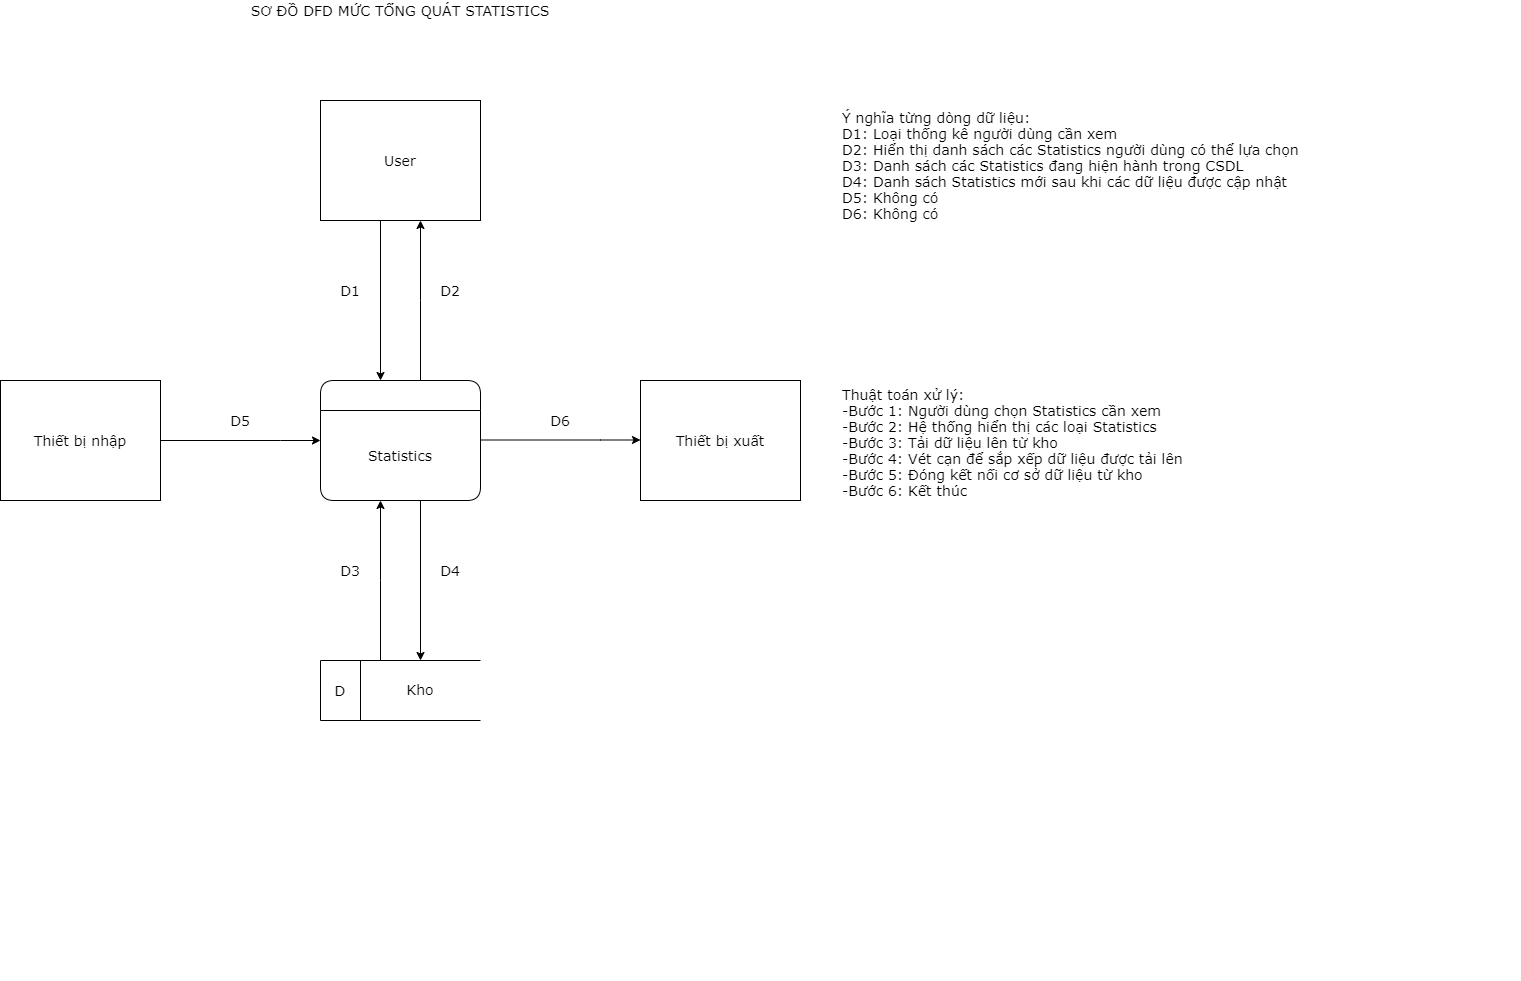

The diagram above was exported from draw.io. Its source (the exported page's mxGraphModel, read from the mxfile embedded in the PNG):
<mxGraphModel dx="990" dy="1435" grid="1" gridSize="10" guides="1" tooltips="1" connect="1" arrows="1" fold="1" page="1" pageScale="1" pageWidth="1100" pageHeight="850" background="#ffffff" math="0" shadow="0">
  <root>
    <mxCell id="0" />
    <mxCell id="1" parent="0" />
    <mxCell id="i2azutv44Q8Xg9HqRan4-5" style="edgeStyle=orthogonalEdgeStyle;rounded=0;orthogonalLoop=1;jettySize=auto;html=1;" parent="1" source="BAadgR6sB740Vuv3uBxL-2" target="BAadgR6sB740Vuv3uBxL-3" edge="1">
      <mxGeometry relative="1" as="geometry">
        <mxPoint x="420" y="20" as="targetPoint" />
        <Array as="points">
          <mxPoint x="420" y="80" />
          <mxPoint x="420" y="80" />
        </Array>
      </mxGeometry>
    </mxCell>
    <mxCell id="BAadgR6sB740Vuv3uBxL-2" value="" style="swimlane;childLayout=stackLayout;horizontal=1;startSize=30;horizontalStack=0;rounded=1;fontSize=14;fontStyle=0;strokeWidth=1;resizeParent=0;resizeLast=1;shadow=0;dashed=0;align=center;" parent="1" vertex="1">
      <mxGeometry x="320" y="160" width="160" height="120" as="geometry" />
    </mxCell>
    <mxCell id="i2azutv44Q8Xg9HqRan4-12" value="&lt;font face=&quot;Verdana&quot;&gt;&lt;span style=&quot;font-size: 14px&quot;&gt;Statistics&lt;/span&gt;&lt;/font&gt;" style="text;html=1;strokeColor=none;fillColor=none;align=center;verticalAlign=middle;whiteSpace=wrap;rounded=0;" parent="BAadgR6sB740Vuv3uBxL-2" vertex="1">
      <mxGeometry y="30" width="160" height="90" as="geometry" />
    </mxCell>
    <mxCell id="i2azutv44Q8Xg9HqRan4-4" style="edgeStyle=orthogonalEdgeStyle;rounded=0;orthogonalLoop=1;jettySize=auto;html=1;" parent="1" source="BAadgR6sB740Vuv3uBxL-3" edge="1">
      <mxGeometry relative="1" as="geometry">
        <mxPoint x="380" y="160" as="targetPoint" />
        <Array as="points">
          <mxPoint x="380" y="160" />
        </Array>
      </mxGeometry>
    </mxCell>
    <mxCell id="BAadgR6sB740Vuv3uBxL-3" value="&lt;font face=&quot;Verdana&quot; style=&quot;font-size: 14px&quot;&gt;User&lt;/font&gt;" style="rounded=0;whiteSpace=wrap;html=1;" parent="1" vertex="1">
      <mxGeometry x="320" y="-120" width="160" height="120" as="geometry" />
    </mxCell>
    <mxCell id="i2azutv44Q8Xg9HqRan4-1" value="&lt;font face=&quot;Verdana&quot; style=&quot;font-size: 14px&quot;&gt;Thiết bị nhập&lt;/font&gt;" style="rounded=0;whiteSpace=wrap;html=1;" parent="1" vertex="1">
      <mxGeometry y="160" width="160" height="120" as="geometry" />
    </mxCell>
    <mxCell id="i2azutv44Q8Xg9HqRan4-2" value="&lt;font style=&quot;font-size: 14px&quot; face=&quot;Verdana&quot;&gt;Thiết bị xuất&lt;/font&gt;" style="rounded=0;whiteSpace=wrap;html=1;" parent="1" vertex="1">
      <mxGeometry x="640" y="160" width="160" height="120" as="geometry" />
    </mxCell>
    <mxCell id="i2azutv44Q8Xg9HqRan4-7" value="" style="strokeWidth=1;html=1;shape=mxgraph.flowchart.annotation_1;align=left;pointerEvents=1;" parent="1" vertex="1">
      <mxGeometry x="320" y="440" width="160" height="60" as="geometry" />
    </mxCell>
    <mxCell id="i2azutv44Q8Xg9HqRan4-9" value="" style="endArrow=none;html=1;" parent="1" edge="1">
      <mxGeometry width="50" height="50" relative="1" as="geometry">
        <mxPoint x="360" y="500" as="sourcePoint" />
        <mxPoint x="360" y="440" as="targetPoint" />
      </mxGeometry>
    </mxCell>
    <mxCell id="i2azutv44Q8Xg9HqRan4-10" value="&lt;span style=&quot;font-size: 14px&quot;&gt;&lt;font style=&quot;font-size: 14px&quot;&gt;&lt;font style=&quot;vertical-align: inherit&quot;&gt;&lt;font style=&quot;vertical-align: inherit&quot;&gt;D&lt;/font&gt;&lt;/font&gt;&lt;/font&gt;&lt;/span&gt;" style="text;html=1;strokeColor=none;fillColor=none;align=center;verticalAlign=middle;whiteSpace=wrap;rounded=0;fontSize=14;fontFamily=Verdana;fontStyle=0" parent="1" vertex="1">
      <mxGeometry x="330" y="460" width="20" height="20" as="geometry" />
    </mxCell>
    <mxCell id="i2azutv44Q8Xg9HqRan4-13" style="edgeStyle=orthogonalEdgeStyle;rounded=0;orthogonalLoop=1;jettySize=auto;html=1;" parent="1" edge="1">
      <mxGeometry relative="1" as="geometry">
        <mxPoint x="420" y="280" as="sourcePoint" />
        <mxPoint x="420" y="440" as="targetPoint" />
        <Array as="points">
          <mxPoint x="420" y="440" />
        </Array>
      </mxGeometry>
    </mxCell>
    <mxCell id="i2azutv44Q8Xg9HqRan4-14" style="edgeStyle=orthogonalEdgeStyle;rounded=0;orthogonalLoop=1;jettySize=auto;html=1;" parent="1" edge="1">
      <mxGeometry relative="1" as="geometry">
        <mxPoint x="380" y="440" as="sourcePoint" />
        <mxPoint x="380" y="280" as="targetPoint" />
        <Array as="points">
          <mxPoint x="380" y="360" />
          <mxPoint x="380" y="360" />
        </Array>
      </mxGeometry>
    </mxCell>
    <mxCell id="i2azutv44Q8Xg9HqRan4-15" style="edgeStyle=orthogonalEdgeStyle;rounded=0;orthogonalLoop=1;jettySize=auto;html=1;exitX=1;exitY=0.5;exitDx=0;exitDy=0;" parent="1" source="i2azutv44Q8Xg9HqRan4-1" target="i2azutv44Q8Xg9HqRan4-12" edge="1">
      <mxGeometry relative="1" as="geometry">
        <mxPoint x="430" y="450" as="sourcePoint" />
        <mxPoint x="430" y="290" as="targetPoint" />
        <Array as="points">
          <mxPoint x="280" y="220" />
          <mxPoint x="280" y="220" />
        </Array>
      </mxGeometry>
    </mxCell>
    <mxCell id="i2azutv44Q8Xg9HqRan4-16" style="edgeStyle=orthogonalEdgeStyle;rounded=0;orthogonalLoop=1;jettySize=auto;html=1;exitX=1;exitY=0.5;exitDx=0;exitDy=0;" parent="1" edge="1">
      <mxGeometry relative="1" as="geometry">
        <mxPoint x="480" y="219.5" as="sourcePoint" />
        <mxPoint x="640" y="219.5" as="targetPoint" />
        <Array as="points">
          <mxPoint x="600" y="219.5" />
          <mxPoint x="600" y="219.5" />
        </Array>
      </mxGeometry>
    </mxCell>
    <mxCell id="i2azutv44Q8Xg9HqRan4-17" value="D2" style="text;html=1;strokeColor=none;fillColor=none;align=center;verticalAlign=middle;whiteSpace=wrap;rounded=0;fontFamily=Verdana;fontSize=14;" parent="1" vertex="1">
      <mxGeometry x="430" y="60" width="40" height="20" as="geometry" />
    </mxCell>
    <mxCell id="i2azutv44Q8Xg9HqRan4-18" value="&lt;font style=&quot;vertical-align: inherit&quot;&gt;&lt;font style=&quot;vertical-align: inherit&quot;&gt;D1&lt;/font&gt;&lt;/font&gt;" style="text;html=1;strokeColor=none;fillColor=none;align=center;verticalAlign=middle;whiteSpace=wrap;rounded=0;fontFamily=Verdana;fontSize=14;" parent="1" vertex="1">
      <mxGeometry x="330" y="60" width="40" height="20" as="geometry" />
    </mxCell>
    <mxCell id="i2azutv44Q8Xg9HqRan4-19" value="D6" style="text;html=1;strokeColor=none;fillColor=none;align=center;verticalAlign=middle;whiteSpace=wrap;rounded=0;fontFamily=Verdana;fontSize=14;" parent="1" vertex="1">
      <mxGeometry x="540" y="190" width="40" height="20" as="geometry" />
    </mxCell>
    <mxCell id="i2azutv44Q8Xg9HqRan4-20" value="D5" style="text;html=1;strokeColor=none;fillColor=none;align=center;verticalAlign=middle;whiteSpace=wrap;rounded=0;fontFamily=Verdana;fontSize=14;" parent="1" vertex="1">
      <mxGeometry x="220" y="190" width="40" height="20" as="geometry" />
    </mxCell>
    <mxCell id="i2azutv44Q8Xg9HqRan4-21" value="D4" style="text;html=1;strokeColor=none;fillColor=none;align=center;verticalAlign=middle;whiteSpace=wrap;rounded=0;fontFamily=Verdana;fontSize=14;" parent="1" vertex="1">
      <mxGeometry x="435" y="340" width="30" height="20" as="geometry" />
    </mxCell>
    <mxCell id="i2azutv44Q8Xg9HqRan4-22" value="D3" style="text;html=1;strokeColor=none;fillColor=none;align=center;verticalAlign=middle;whiteSpace=wrap;rounded=0;fontFamily=Verdana;fontSize=14;" parent="1" vertex="1">
      <mxGeometry x="330" y="340" width="40" height="20" as="geometry" />
    </mxCell>
    <mxCell id="i2azutv44Q8Xg9HqRan4-24" value="&lt;div&gt;&lt;span&gt;&lt;font face=&quot;verdana&quot;&gt;Kho&lt;/font&gt;&lt;/span&gt;&lt;/div&gt;" style="text;whiteSpace=wrap;html=1;fontSize=14;fontFamily=Verdana;align=center;" parent="1" vertex="1">
      <mxGeometry x="380" y="455" width="80" height="30" as="geometry" />
    </mxCell>
    <mxCell id="i2azutv44Q8Xg9HqRan4-25" value="&lt;font style=&quot;vertical-align: inherit&quot;&gt;&lt;font style=&quot;vertical-align: inherit&quot;&gt;Ý nghĩa từng dòng dữ liệu:&lt;/font&gt;&lt;/font&gt;&lt;br&gt;&lt;font style=&quot;vertical-align: inherit&quot;&gt;&lt;font style=&quot;vertical-align: inherit&quot;&gt;D1: Loại thống kê người dùng cần xem&lt;br&gt;&lt;/font&gt;&lt;/font&gt;&lt;font style=&quot;vertical-align: inherit&quot;&gt;&lt;font style=&quot;vertical-align: inherit&quot;&gt;D2: Hiển thị danh sách các Statistics người dùng có thể lựa chọn&lt;/font&gt;&lt;/font&gt;&lt;br&gt;&lt;font style=&quot;vertical-align: inherit&quot;&gt;&lt;font style=&quot;vertical-align: inherit&quot;&gt;D3:&amp;nbsp;&lt;/font&gt;&lt;/font&gt;Danh sách các Statistics đang hiện hành trong CSDL&lt;br&gt;&lt;font style=&quot;vertical-align: inherit&quot;&gt;&lt;font style=&quot;vertical-align: inherit&quot;&gt;D4:&amp;nbsp;&lt;/font&gt;&lt;/font&gt;Danh sách Statistics mới sau khi các dữ liệu được cập nhật&lt;br&gt;&lt;font style=&quot;vertical-align: inherit&quot;&gt;&lt;font style=&quot;vertical-align: inherit&quot;&gt;D5: Không có &lt;/font&gt;&lt;/font&gt;&lt;br&gt;&lt;font style=&quot;vertical-align: inherit&quot;&gt;&lt;font style=&quot;vertical-align: inherit&quot;&gt;D6: Không có&lt;/font&gt;&lt;/font&gt;" style="text;html=1;strokeColor=none;fillColor=none;align=left;verticalAlign=middle;whiteSpace=wrap;rounded=0;fontFamily=Verdana;fontSize=14;" parent="1" vertex="1">
      <mxGeometry x="840" y="-160" width="490" height="210" as="geometry" />
    </mxCell>
    <mxCell id="i2azutv44Q8Xg9HqRan4-26" value="SƠ ĐỒ DFD MỨC TỔNG QUÁT STATISTICS" style="text;html=1;strokeColor=none;fillColor=none;align=center;verticalAlign=middle;whiteSpace=wrap;rounded=0;fontFamily=Verdana;fontSize=14;" parent="1" vertex="1">
      <mxGeometry x="240" y="-220" width="320" height="20" as="geometry" />
    </mxCell>
    <mxCell id="R6fzOy6agrwU3-4ZU7x7-1" value="&lt;font face=&quot;Verdana&quot; style=&quot;font-size: 14px&quot;&gt;&lt;span style=&quot;font-size: 14px&quot;&gt;Thuật toán xử lý:&lt;br&gt;&lt;/span&gt;&lt;/font&gt;&lt;span style=&quot;font-family: &amp;#34;verdana&amp;#34; ; font-size: 14px&quot;&gt;-Bước 1:&amp;nbsp;&lt;/span&gt;&lt;span style=&quot;font-family: &amp;#34;verdana&amp;#34; ; font-size: 14px&quot;&gt;Người dùng chọn Statistics cần xem&lt;/span&gt;&lt;font face=&quot;Verdana&quot; style=&quot;font-size: 14px&quot;&gt;&lt;br&gt;&lt;span style=&quot;font-size: 14px&quot;&gt;-Bước 2: Hệ thống hiển thị các loại Statistics&lt;/span&gt;&lt;br&gt;&lt;span style=&quot;font-size: 14px&quot;&gt;-Bước 3: Tải dữ liệu lên từ kho&lt;/span&gt;&lt;br&gt;&lt;span style=&quot;font-size: 14px&quot;&gt;-Bước 4: Vét cạn để sắp xếp dữ liệu được tải lên&lt;/span&gt;&lt;/font&gt;&lt;font face=&quot;Verdana&quot; style=&quot;font-size: 14px&quot;&gt;&lt;br&gt;-Bước 5: Đóng kết nối cơ sở dữ liệu từ kho&lt;br&gt;-Bước 6: Kết thúc&lt;br&gt;&lt;/font&gt;" style="text;whiteSpace=wrap;html=1;" parent="1" vertex="1">
      <mxGeometry x="840" y="160" width="680" height="600" as="geometry" />
    </mxCell>
  </root>
</mxGraphModel>